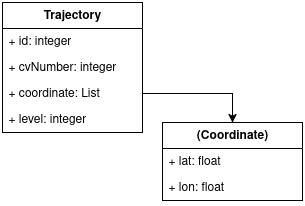

The diagram above was exported from draw.io. Its source (the exported page's mxGraphModel, read from the mxfile embedded in the PNG):
<mxGraphModel dx="542" dy="306" grid="1" gridSize="10" guides="1" tooltips="1" connect="1" arrows="1" fold="1" page="1" pageScale="1" pageWidth="850" pageHeight="1100" math="0" shadow="0">
  <root>
    <mxCell id="0" />
    <mxCell id="1" parent="0" />
    <mxCell id="1AnbcwAVFQ1rcVEgwujp-1" value="&lt;div&gt;&lt;b&gt;Trajectory&lt;/b&gt;&lt;/div&gt;" style="swimlane;fontStyle=0;childLayout=stackLayout;horizontal=1;startSize=26;fillColor=none;horizontalStack=0;resizeParent=1;resizeParentMax=0;resizeLast=0;collapsible=1;marginBottom=0;whiteSpace=wrap;html=1;" vertex="1" parent="1">
      <mxGeometry x="360" y="110" width="140" height="130" as="geometry" />
    </mxCell>
    <mxCell id="1AnbcwAVFQ1rcVEgwujp-2" value="+ id: integer" style="text;strokeColor=none;fillColor=none;align=left;verticalAlign=top;spacingLeft=4;spacingRight=4;overflow=hidden;rotatable=0;points=[[0,0.5],[1,0.5]];portConstraint=eastwest;whiteSpace=wrap;html=1;" vertex="1" parent="1AnbcwAVFQ1rcVEgwujp-1">
      <mxGeometry y="26" width="140" height="26" as="geometry" />
    </mxCell>
    <mxCell id="1AnbcwAVFQ1rcVEgwujp-3" value="+ cvNumber: integer" style="text;strokeColor=none;fillColor=none;align=left;verticalAlign=top;spacingLeft=4;spacingRight=4;overflow=hidden;rotatable=0;points=[[0,0.5],[1,0.5]];portConstraint=eastwest;whiteSpace=wrap;html=1;" vertex="1" parent="1AnbcwAVFQ1rcVEgwujp-1">
      <mxGeometry y="52" width="140" height="26" as="geometry" />
    </mxCell>
    <mxCell id="1AnbcwAVFQ1rcVEgwujp-4" value="+ coordinate: List" style="text;strokeColor=none;fillColor=none;align=left;verticalAlign=top;spacingLeft=4;spacingRight=4;overflow=hidden;rotatable=0;points=[[0,0.5],[1,0.5]];portConstraint=eastwest;whiteSpace=wrap;html=1;" vertex="1" parent="1AnbcwAVFQ1rcVEgwujp-1">
      <mxGeometry y="78" width="140" height="26" as="geometry" />
    </mxCell>
    <mxCell id="1AnbcwAVFQ1rcVEgwujp-10" value="+ level: integer" style="text;strokeColor=none;fillColor=none;align=left;verticalAlign=top;spacingLeft=4;spacingRight=4;overflow=hidden;rotatable=0;points=[[0,0.5],[1,0.5]];portConstraint=eastwest;whiteSpace=wrap;html=1;" vertex="1" parent="1AnbcwAVFQ1rcVEgwujp-1">
      <mxGeometry y="104" width="140" height="26" as="geometry" />
    </mxCell>
    <mxCell id="1AnbcwAVFQ1rcVEgwujp-5" value="&lt;b&gt;(Coordinate)&lt;/b&gt;" style="swimlane;fontStyle=0;childLayout=stackLayout;horizontal=1;startSize=26;fillColor=none;horizontalStack=0;resizeParent=1;resizeParentMax=0;resizeLast=0;collapsible=1;marginBottom=0;whiteSpace=wrap;html=1;" vertex="1" parent="1">
      <mxGeometry x="520" y="230" width="140" height="78" as="geometry" />
    </mxCell>
    <mxCell id="1AnbcwAVFQ1rcVEgwujp-6" value="+ lat: float" style="text;strokeColor=none;fillColor=none;align=left;verticalAlign=top;spacingLeft=4;spacingRight=4;overflow=hidden;rotatable=0;points=[[0,0.5],[1,0.5]];portConstraint=eastwest;whiteSpace=wrap;html=1;" vertex="1" parent="1AnbcwAVFQ1rcVEgwujp-5">
      <mxGeometry y="26" width="140" height="26" as="geometry" />
    </mxCell>
    <mxCell id="1AnbcwAVFQ1rcVEgwujp-7" value="+ lon: float" style="text;strokeColor=none;fillColor=none;align=left;verticalAlign=top;spacingLeft=4;spacingRight=4;overflow=hidden;rotatable=0;points=[[0,0.5],[1,0.5]];portConstraint=eastwest;whiteSpace=wrap;html=1;" vertex="1" parent="1AnbcwAVFQ1rcVEgwujp-5">
      <mxGeometry y="52" width="140" height="26" as="geometry" />
    </mxCell>
    <mxCell id="1AnbcwAVFQ1rcVEgwujp-9" style="edgeStyle=orthogonalEdgeStyle;rounded=0;orthogonalLoop=1;jettySize=auto;html=1;" edge="1" parent="1" source="1AnbcwAVFQ1rcVEgwujp-4" target="1AnbcwAVFQ1rcVEgwujp-5">
      <mxGeometry relative="1" as="geometry" />
    </mxCell>
  </root>
</mxGraphModel>